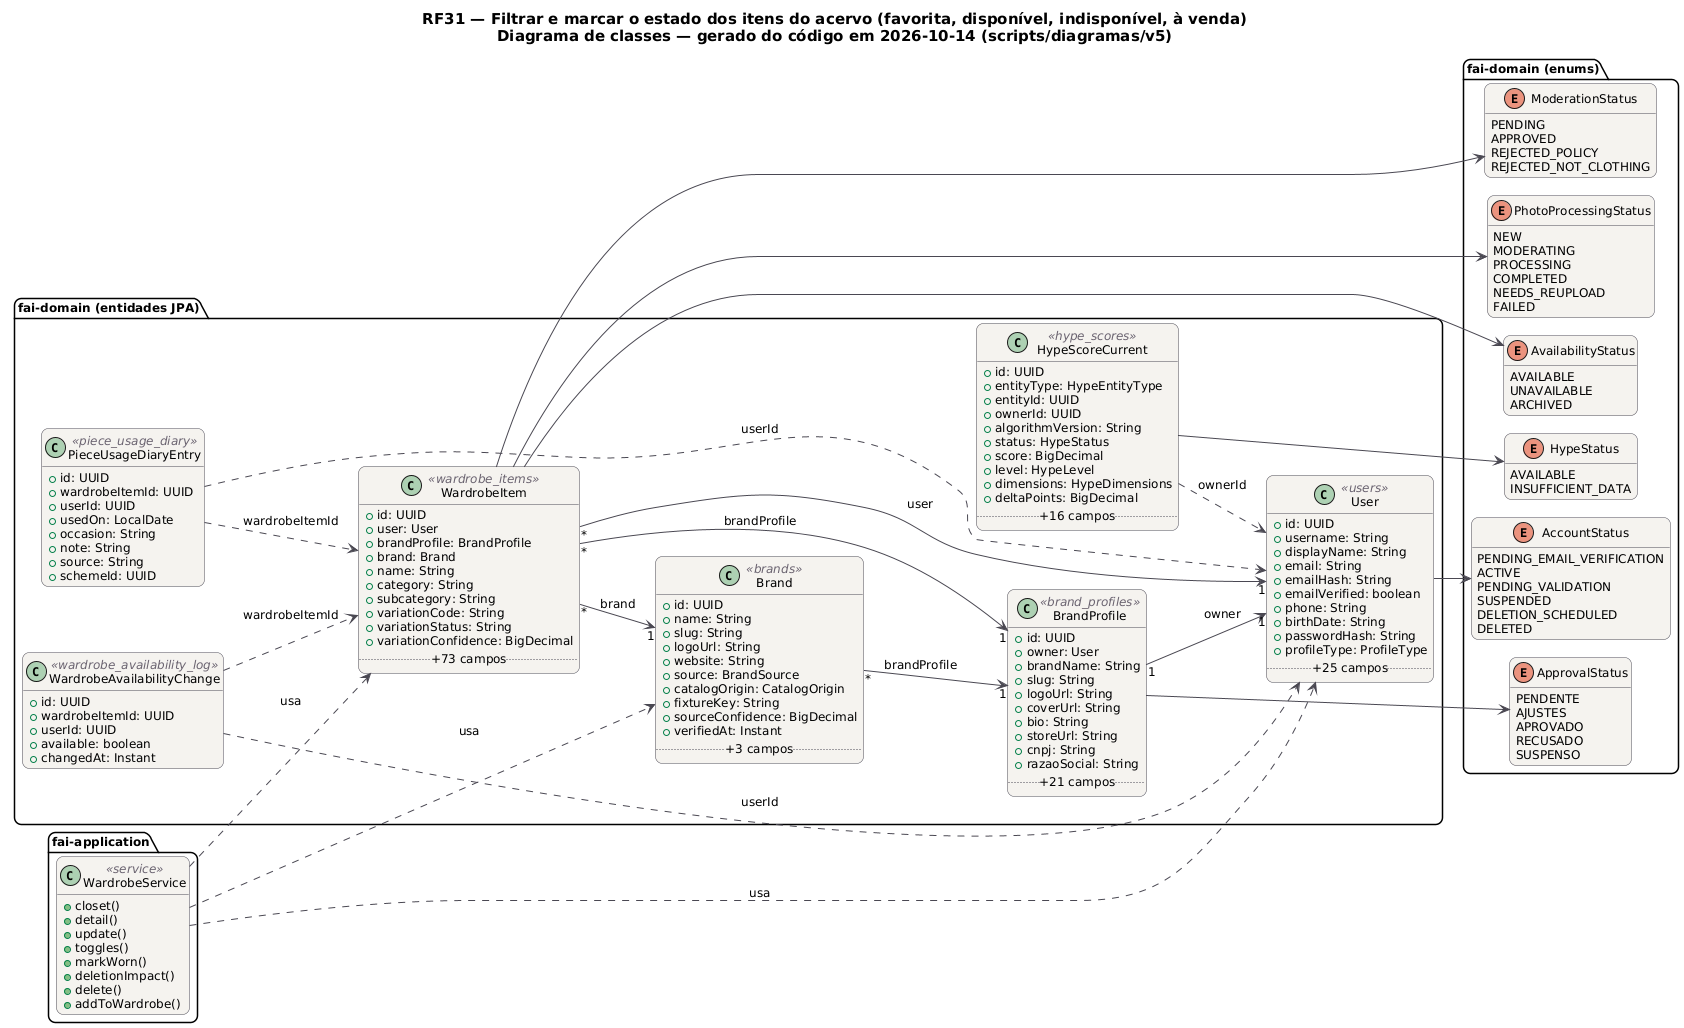

The diagram above was rendered by PlantUML. Its source (embedded in the PNG):
@startuml RF31_Classes
!pragma layout smetana
skinparam backgroundColor #FFFFFF
skinparam shadowing false
skinparam defaultFontName "DejaVu Sans"
skinparam defaultFontSize 12
skinparam titleFontSize 15
skinparam roundcorner 14
skinparam ArrowColor #52606D
skinparam note {
  BackgroundColor #FFFDEB
  BorderColor #D8CE78
  FontColor #554F24
}
skinparam class {
  BackgroundColor #F4F2EF
  BorderColor #4A4852
  ArrowColor #4A4852
  StereotypeFontColor #6B6470
}
hide empty members
left to right direction
title RF31 — Filtrar e marcar o estado dos itens do acervo (favorita, disponível, indisponível, à venda)\nDiagrama de classes — gerado do código em 2026-10-14 (scripts/diagramas/v5)

package "fai-domain (entidades JPA)" {
  class Brand <<brands>> {
    +id: UUID
    +name: String
    +slug: String
    +logoUrl: String
    +website: String
    +source: BrandSource
    +catalogOrigin: CatalogOrigin
    +fixtureKey: String
    +sourceConfidence: BigDecimal
    +verifiedAt: Instant
    .. +3 campos ..
  }
  class BrandProfile <<brand_profiles>> {
    +id: UUID
    +owner: User
    +brandName: String
    +slug: String
    +logoUrl: String
    +coverUrl: String
    +bio: String
    +storeUrl: String
    +cnpj: String
    +razaoSocial: String
    .. +21 campos ..
  }
  class HypeScoreCurrent <<hype_scores>> {
    +id: UUID
    +entityType: HypeEntityType
    +entityId: UUID
    +ownerId: UUID
    +algorithmVersion: String
    +status: HypeStatus
    +score: BigDecimal
    +level: HypeLevel
    +dimensions: HypeDimensions
    +deltaPoints: BigDecimal
    .. +16 campos ..
  }
  class PieceUsageDiaryEntry <<piece_usage_diary>> {
    +id: UUID
    +wardrobeItemId: UUID
    +userId: UUID
    +usedOn: LocalDate
    +occasion: String
    +note: String
    +source: String
    +schemeId: UUID
  }
  class User <<users>> {
    +id: UUID
    +username: String
    +displayName: String
    +email: String
    +emailHash: String
    +emailVerified: boolean
    +phone: String
    +birthDate: String
    +passwordHash: String
    +profileType: ProfileType
    .. +25 campos ..
  }
  class WardrobeAvailabilityChange <<wardrobe_availability_log>> {
    +id: UUID
    +wardrobeItemId: UUID
    +userId: UUID
    +available: boolean
    +changedAt: Instant
  }
  class WardrobeItem <<wardrobe_items>> {
    +id: UUID
    +user: User
    +brandProfile: BrandProfile
    +brand: Brand
    +name: String
    +category: String
    +subcategory: String
    +variationCode: String
    +variationStatus: String
    +variationConfidence: BigDecimal
    .. +73 campos ..
  }
}
package "fai-domain (enums)" {
  enum ApprovalStatus {
    PENDENTE
    AJUSTES
    APROVADO
    RECUSADO
    SUSPENSO
  }
  enum HypeStatus {
    AVAILABLE
    INSUFFICIENT_DATA
  }
  enum AccountStatus {
    PENDING_EMAIL_VERIFICATION
    ACTIVE
    PENDING_VALIDATION
    SUSPENDED
    DELETION_SCHEDULED
    DELETED
  }
  enum AvailabilityStatus {
    AVAILABLE
    UNAVAILABLE
    ARCHIVED
  }
  enum ModerationStatus {
    PENDING
    APPROVED
    REJECTED_POLICY
    REJECTED_NOT_CLOTHING
  }
  enum PhotoProcessingStatus {
    NEW
    MODERATING
    PROCESSING
    COMPLETED
    NEEDS_REUPLOAD
    FAILED
  }
}
package "fai-application" {
  class WardrobeService <<service>> {
    +closet()
    +detail()
    +update()
    +toggles()
    +markWorn()
    +deletionImpact()
    +delete()
    +addToWardrobe()
  }
}
WardrobeService ..> Brand : usa
WardrobeService ..> User : usa
WardrobeService ..> WardrobeItem : usa
Brand "*" --> "1" BrandProfile : brandProfile
BrandProfile "1" --> "1" User : owner
BrandProfile --> ApprovalStatus
HypeScoreCurrent --> HypeStatus
HypeScoreCurrent ..> User : ownerId
PieceUsageDiaryEntry ..> User : userId
PieceUsageDiaryEntry ..> WardrobeItem : wardrobeItemId
User --> AccountStatus
WardrobeAvailabilityChange ..> User : userId
WardrobeAvailabilityChange ..> WardrobeItem : wardrobeItemId
WardrobeItem "*" --> "1" Brand : brand
WardrobeItem "*" --> "1" BrandProfile : brandProfile
WardrobeItem "*" --> "1" User : user
WardrobeItem --> AvailabilityStatus
WardrobeItem --> ModerationStatus
WardrobeItem --> PhotoProcessingStatus
@enduml